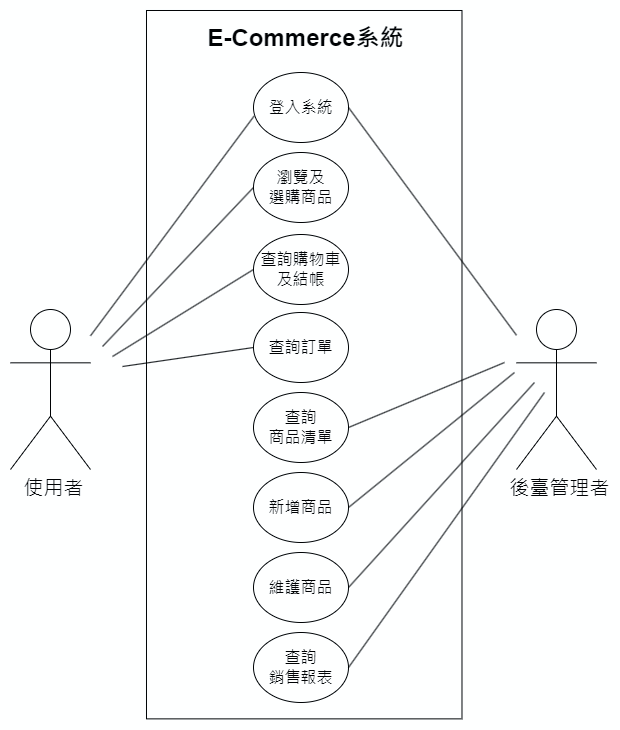

The diagram above was exported from draw.io. Its source (the exported page's mxGraphModel, read from the mxfile embedded in the PNG):
<mxGraphModel dx="1434" dy="746" grid="1" gridSize="10" guides="1" tooltips="1" connect="1" arrows="1" fold="1" page="1" pageScale="1" pageWidth="827" pageHeight="1169" math="0" shadow="0">
  <root>
    <mxCell id="0" />
    <mxCell id="1" parent="0" />
    <mxCell id="sDz07TS7XEhMjsGe0IiU-1" value="&lt;font style=&quot;font-size: 20px;&quot;&gt;&amp;nbsp;使用者&lt;/font&gt;" style="shape=umlActor;verticalLabelPosition=bottom;verticalAlign=top;html=1;outlineConnect=0;" parent="1" vertex="1">
      <mxGeometry x="106" y="487" width="80" height="160" as="geometry" />
    </mxCell>
    <mxCell id="sDz07TS7XEhMjsGe0IiU-5" value="" style="rounded=0;whiteSpace=wrap;html=1;rotation=-90;" parent="1" vertex="1">
      <mxGeometry x="45.55" y="384.43" width="708.38" height="315.5" as="geometry" />
    </mxCell>
    <mxCell id="sDz07TS7XEhMjsGe0IiU-6" value="&lt;font style=&quot;font-size: 16px;&quot;&gt;登入系統&lt;/font&gt;" style="ellipse;whiteSpace=wrap;html=1;fontSize=16;" parent="1" vertex="1">
      <mxGeometry x="349" y="250" width="95" height="70" as="geometry" />
    </mxCell>
    <mxCell id="sDz07TS7XEhMjsGe0IiU-7" value="&lt;font size=&quot;1&quot; style=&quot;&quot;&gt;&lt;b style=&quot;font-size: 24px;&quot;&gt;E-Commerce系統&lt;/b&gt;&lt;/font&gt;" style="text;html=1;strokeColor=none;fillColor=none;align=center;verticalAlign=middle;whiteSpace=wrap;rounded=0;" parent="1" vertex="1">
      <mxGeometry x="291.5" y="201" width="218.5" height="30" as="geometry" />
    </mxCell>
    <mxCell id="sDz07TS7XEhMjsGe0IiU-10" value="&lt;font style=&quot;font-size: 20px;&quot;&gt;&amp;nbsp;後臺管理者&lt;/font&gt;" style="shape=umlActor;verticalLabelPosition=bottom;verticalAlign=top;html=1;outlineConnect=0;" parent="1" vertex="1">
      <mxGeometry x="612" y="487" width="80" height="160" as="geometry" />
    </mxCell>
    <mxCell id="sDz07TS7XEhMjsGe0IiU-13" value="&lt;font style=&quot;font-size: 16px;&quot;&gt;瀏覽及&lt;br style=&quot;font-size: 16px;&quot;&gt;選購商品&lt;/font&gt;" style="ellipse;whiteSpace=wrap;html=1;fontSize=16;" parent="1" vertex="1">
      <mxGeometry x="349" y="330" width="95" height="70" as="geometry" />
    </mxCell>
    <mxCell id="sDz07TS7XEhMjsGe0IiU-14" value="&lt;font style=&quot;font-size: 16px;&quot;&gt;查詢購物車&lt;br style=&quot;font-size: 16px;&quot;&gt;及結帳&lt;br style=&quot;font-size: 16px;&quot;&gt;&lt;/font&gt;" style="ellipse;whiteSpace=wrap;html=1;fontSize=16;" parent="1" vertex="1">
      <mxGeometry x="349" y="412" width="95" height="70" as="geometry" />
    </mxCell>
    <mxCell id="sDz07TS7XEhMjsGe0IiU-15" value="&lt;font style=&quot;font-size: 16px;&quot;&gt;查詢&lt;br&gt;商品清單&lt;br style=&quot;font-size: 16px;&quot;&gt;&lt;/font&gt;" style="ellipse;whiteSpace=wrap;html=1;fontSize=16;" parent="1" vertex="1">
      <mxGeometry x="349" y="570" width="95" height="70" as="geometry" />
    </mxCell>
    <mxCell id="sDz07TS7XEhMjsGe0IiU-16" value="&lt;font style=&quot;font-size: 16px;&quot;&gt;新增商品&lt;br style=&quot;font-size: 16px;&quot;&gt;&lt;/font&gt;" style="ellipse;whiteSpace=wrap;html=1;fontSize=16;" parent="1" vertex="1">
      <mxGeometry x="349" y="650" width="95" height="70" as="geometry" />
    </mxCell>
    <mxCell id="sDz07TS7XEhMjsGe0IiU-17" value="&lt;font style=&quot;font-size: 16px;&quot;&gt;查詢&lt;br&gt;銷售報表&lt;br style=&quot;font-size: 16px;&quot;&gt;&lt;/font&gt;" style="ellipse;whiteSpace=wrap;html=1;fontSize=16;" parent="1" vertex="1">
      <mxGeometry x="349" y="810" width="95" height="70" as="geometry" />
    </mxCell>
    <mxCell id="sDz07TS7XEhMjsGe0IiU-20" value="&lt;font style=&quot;font-size: 16px;&quot;&gt;維護商品&lt;br style=&quot;font-size: 16px;&quot;&gt;&lt;/font&gt;" style="ellipse;whiteSpace=wrap;html=1;fontSize=16;" parent="1" vertex="1">
      <mxGeometry x="349" y="730" width="95" height="70" as="geometry" />
    </mxCell>
    <mxCell id="sDz07TS7XEhMjsGe0IiU-21" value="&lt;font style=&quot;font-size: 16px;&quot;&gt;查詢訂單&lt;br style=&quot;font-size: 16px;&quot;&gt;&lt;/font&gt;" style="ellipse;whiteSpace=wrap;html=1;fontSize=16;" parent="1" vertex="1">
      <mxGeometry x="349" y="490" width="95" height="70" as="geometry" />
    </mxCell>
    <mxCell id="sDz07TS7XEhMjsGe0IiU-24" value="" style="endArrow=none;html=1;rounded=0;entryX=0.005;entryY=0.625;entryDx=0;entryDy=0;entryPerimeter=0;" parent="1" source="sDz07TS7XEhMjsGe0IiU-1" target="sDz07TS7XEhMjsGe0IiU-6" edge="1">
      <mxGeometry width="50" height="50" relative="1" as="geometry">
        <mxPoint x="472" y="599" as="sourcePoint" />
        <mxPoint x="522" y="549" as="targetPoint" />
      </mxGeometry>
    </mxCell>
    <mxCell id="sDz07TS7XEhMjsGe0IiU-25" value="" style="endArrow=none;html=1;rounded=0;entryX=0;entryY=0.5;entryDx=0;entryDy=0;" parent="1" target="sDz07TS7XEhMjsGe0IiU-13" edge="1">
      <mxGeometry width="50" height="50" relative="1" as="geometry">
        <mxPoint x="198" y="524" as="sourcePoint" />
        <mxPoint x="359" y="312" as="targetPoint" />
      </mxGeometry>
    </mxCell>
    <mxCell id="sDz07TS7XEhMjsGe0IiU-26" value="" style="endArrow=none;html=1;rounded=0;entryX=0;entryY=0.5;entryDx=0;entryDy=0;" parent="1" target="sDz07TS7XEhMjsGe0IiU-14" edge="1">
      <mxGeometry width="50" height="50" relative="1" as="geometry">
        <mxPoint x="208" y="534" as="sourcePoint" />
        <mxPoint x="359" y="375" as="targetPoint" />
      </mxGeometry>
    </mxCell>
    <mxCell id="sDz07TS7XEhMjsGe0IiU-27" value="" style="endArrow=none;html=1;rounded=0;entryX=0;entryY=0.5;entryDx=0;entryDy=0;" parent="1" target="sDz07TS7XEhMjsGe0IiU-21" edge="1">
      <mxGeometry width="50" height="50" relative="1" as="geometry">
        <mxPoint x="218" y="544" as="sourcePoint" />
        <mxPoint x="359" y="457" as="targetPoint" />
      </mxGeometry>
    </mxCell>
    <mxCell id="sDz07TS7XEhMjsGe0IiU-28" value="" style="endArrow=none;html=1;rounded=0;entryX=1;entryY=0.5;entryDx=0;entryDy=0;" parent="1" source="sDz07TS7XEhMjsGe0IiU-10" target="sDz07TS7XEhMjsGe0IiU-6" edge="1">
      <mxGeometry width="50" height="50" relative="1" as="geometry">
        <mxPoint x="228" y="554" as="sourcePoint" />
        <mxPoint x="359" y="535" as="targetPoint" />
      </mxGeometry>
    </mxCell>
    <mxCell id="sDz07TS7XEhMjsGe0IiU-29" value="" style="endArrow=none;html=1;rounded=0;entryX=1;entryY=0.5;entryDx=0;entryDy=0;" parent="1" target="sDz07TS7XEhMjsGe0IiU-15" edge="1">
      <mxGeometry width="50" height="50" relative="1" as="geometry">
        <mxPoint x="600" y="540" as="sourcePoint" />
        <mxPoint x="449" y="316" as="targetPoint" />
      </mxGeometry>
    </mxCell>
    <mxCell id="sDz07TS7XEhMjsGe0IiU-30" value="" style="endArrow=none;html=1;rounded=0;entryX=1;entryY=0.5;entryDx=0;entryDy=0;" parent="1" target="sDz07TS7XEhMjsGe0IiU-16" edge="1">
      <mxGeometry width="50" height="50" relative="1" as="geometry">
        <mxPoint x="610" y="550" as="sourcePoint" />
        <mxPoint x="450" y="600" as="targetPoint" />
      </mxGeometry>
    </mxCell>
    <mxCell id="sDz07TS7XEhMjsGe0IiU-31" value="" style="endArrow=none;html=1;rounded=0;entryX=1;entryY=0.5;entryDx=0;entryDy=0;" parent="1" target="sDz07TS7XEhMjsGe0IiU-20" edge="1">
      <mxGeometry width="50" height="50" relative="1" as="geometry">
        <mxPoint x="630" y="560" as="sourcePoint" />
        <mxPoint x="454" y="695" as="targetPoint" />
      </mxGeometry>
    </mxCell>
    <mxCell id="sDz07TS7XEhMjsGe0IiU-32" value="" style="endArrow=none;html=1;rounded=0;entryX=1;entryY=0.5;entryDx=0;entryDy=0;" parent="1" target="sDz07TS7XEhMjsGe0IiU-17" edge="1">
      <mxGeometry width="50" height="50" relative="1" as="geometry">
        <mxPoint x="640" y="570" as="sourcePoint" />
        <mxPoint x="454" y="775" as="targetPoint" />
      </mxGeometry>
    </mxCell>
  </root>
</mxGraphModel>